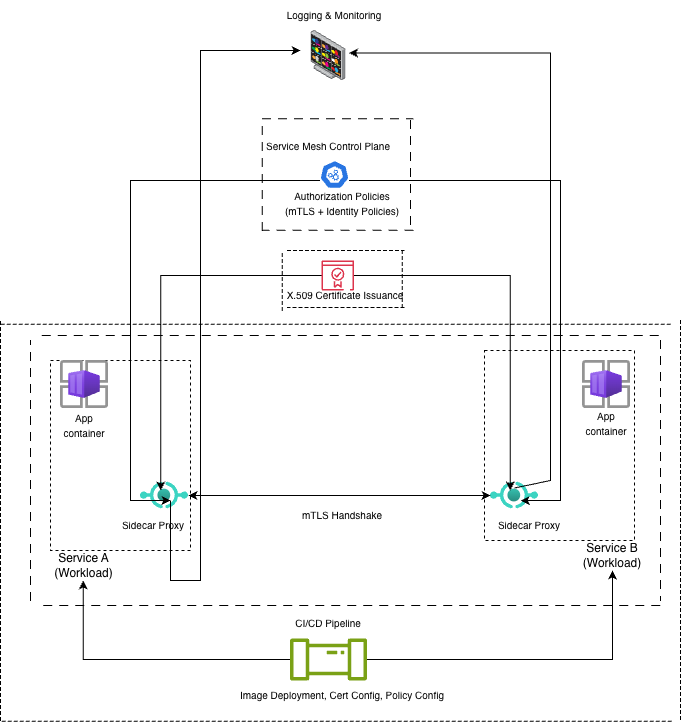

The diagram above was exported from draw.io. Its source (the exported page's mxGraphModel, read from the mxfile embedded in the PNG):
<mxGraphModel dx="2128" dy="1984" grid="1" gridSize="10" guides="1" tooltips="1" connect="1" arrows="1" fold="1" page="1" pageScale="1" pageWidth="827" pageHeight="1169" math="0" shadow="0">
  <root>
    <mxCell id="0" />
    <mxCell id="1" parent="0" />
    <mxCell id="qDpce3-49JHJjmVQx3L7-3" parent="1" style="text;html=1;whiteSpace=wrap;strokeColor=none;fillColor=none;align=center;verticalAlign=middle;rounded=0;" value="Service A (Workload)" vertex="1">
      <mxGeometry height="30" width="62.5" x="-668.5" y="340" as="geometry" />
    </mxCell>
    <mxCell id="qDpce3-49JHJjmVQx3L7-4" parent="1" style="text;html=1;whiteSpace=wrap;strokeColor=none;fillColor=none;align=center;verticalAlign=middle;rounded=0;" value="Service B (Workload)" vertex="1">
      <mxGeometry height="30" width="60" x="-138" y="330" as="geometry" />
    </mxCell>
    <mxCell id="qDpce3-49JHJjmVQx3L7-5" parent="1" style="rounded=0;whiteSpace=wrap;html=1;dashed=1;" value="" vertex="1">
      <mxGeometry height="190" width="140" x="-670" y="150" as="geometry" />
    </mxCell>
    <mxCell id="qDpce3-49JHJjmVQx3L7-6" parent="1" style="rounded=0;whiteSpace=wrap;html=1;dashed=1;" value="" vertex="1">
      <mxGeometry height="190" width="150" x="-236" y="140" as="geometry" />
    </mxCell>
    <mxCell id="qDpce3-49JHJjmVQx3L7-7" parent="1" style="image;aspect=fixed;html=1;points=[];align=center;fontSize=12;image=img/lib/azure2/other/Container_App_Environments.svg;" value="" vertex="1">
      <mxGeometry height="48" width="48" x="-660" y="150" as="geometry" />
    </mxCell>
    <mxCell id="qDpce3-49JHJjmVQx3L7-8" parent="1" style="image;aspect=fixed;html=1;points=[];align=center;fontSize=12;image=img/lib/azure2/other/Container_App_Environments.svg;" value="" vertex="1">
      <mxGeometry height="48" width="48" x="-138" y="150" as="geometry" />
    </mxCell>
    <mxCell id="qDpce3-49JHJjmVQx3L7-9" parent="1" style="image;aspect=fixed;html=1;points=[];align=center;fontSize=12;image=img/lib/azure2/other/API_Proxy.svg;" value="" vertex="1">
      <mxGeometry height="48" width="48" x="-580" y="261" as="geometry" />
    </mxCell>
    <mxCell id="qDpce3-49JHJjmVQx3L7-10" parent="1" style="image;aspect=fixed;html=1;points=[];align=center;fontSize=12;image=img/lib/azure2/other/API_Proxy.svg;" value="" vertex="1">
      <mxGeometry height="48" width="48" x="-230" y="261" as="geometry" />
    </mxCell>
    <mxCell id="qDpce3-49JHJjmVQx3L7-11" parent="1" style="text;html=1;whiteSpace=wrap;strokeColor=none;fillColor=none;align=center;verticalAlign=middle;rounded=0;" value="&lt;font style=&quot;font-size: 10px;&quot;&gt;Sidecar Proxy&lt;/font&gt;" vertex="1">
      <mxGeometry height="30" width="90" x="-612" y="300" as="geometry" />
    </mxCell>
    <mxCell id="qDpce3-49JHJjmVQx3L7-12" parent="1" style="text;html=1;whiteSpace=wrap;strokeColor=none;fillColor=none;align=center;verticalAlign=middle;rounded=0;" value="&lt;font style=&quot;font-size: 10px;&quot;&gt;Sidecar Proxy&lt;/font&gt;" vertex="1">
      <mxGeometry height="30" width="90" x="-236" y="300" as="geometry" />
    </mxCell>
    <mxCell id="qDpce3-49JHJjmVQx3L7-13" parent="1" style="text;html=1;whiteSpace=wrap;strokeColor=none;fillColor=none;align=center;verticalAlign=middle;rounded=0;" value="&lt;font style=&quot;font-size: 10px;&quot;&gt;App container&lt;/font&gt;" vertex="1">
      <mxGeometry height="30" width="60" x="-666" y="200" as="geometry" />
    </mxCell>
    <mxCell id="qDpce3-49JHJjmVQx3L7-14" parent="1" style="text;html=1;whiteSpace=wrap;strokeColor=none;fillColor=none;align=center;verticalAlign=middle;rounded=0;" value="&lt;font style=&quot;font-size: 10px;&quot;&gt;App container&lt;/font&gt;" vertex="1">
      <mxGeometry height="30" width="60" x="-143.99999999999997" y="198" as="geometry" />
    </mxCell>
    <mxCell id="qDpce3-49JHJjmVQx3L7-25" parent="1" style="sketch=0;outlineConnect=0;fontColor=#232F3E;gradientColor=none;fillColor=#DD344C;strokeColor=none;dashed=1;verticalLabelPosition=bottom;verticalAlign=top;align=center;html=1;fontSize=12;fontStyle=0;aspect=fixed;pointerEvents=1;shape=mxgraph.aws4.certificate_manager_2;" value="" vertex="1">
      <mxGeometry height="30" width="32.5" x="-398.93" y="50" as="geometry" />
    </mxCell>
    <mxCell id="qDpce3-49JHJjmVQx3L7-27" parent="1" style="text;html=1;whiteSpace=wrap;strokeColor=none;fillColor=none;align=center;verticalAlign=middle;rounded=0;" value="&lt;font style=&quot;font-size: 10px;&quot;&gt;X.509 Certificate Issuance&lt;/font&gt;" vertex="1">
      <mxGeometry height="30" width="160" x="-455" y="70" as="geometry" />
    </mxCell>
    <mxCell id="qDpce3-49JHJjmVQx3L7-30" parent="1" style="aspect=fixed;sketch=0;html=1;dashed=0;whitespace=wrap;verticalLabelPosition=bottom;verticalAlign=top;fillColor=#2875E2;strokeColor=#ffffff;points=[[0.005,0.63,0],[0.1,0.2,0],[0.9,0.2,0],[0.5,0,0],[0.995,0.63,0],[0.72,0.99,0],[0.5,1,0],[0.28,0.99,0]];shape=mxgraph.kubernetes.icon2;prIcon=control_plane" value="" vertex="1">
      <mxGeometry height="28" width="29.17" x="-400.58" y="-49.99999999999999" as="geometry" />
    </mxCell>
    <mxCell id="qDpce3-49JHJjmVQx3L7-31" parent="1" style="text;html=1;whiteSpace=wrap;strokeColor=none;fillColor=none;align=center;verticalAlign=middle;rounded=0;" value="&lt;font style=&quot;font-size: 10px;&quot;&gt;Service Mesh Control Plane&lt;/font&gt;" vertex="1">
      <mxGeometry height="30" width="140" x="-462" y="-78.75" as="geometry" />
    </mxCell>
    <mxCell id="qDpce3-49JHJjmVQx3L7-35" parent="1" style="text;html=1;whiteSpace=wrap;strokeColor=none;fillColor=none;align=center;verticalAlign=middle;rounded=0;" value="&lt;font style=&quot;font-size: 10px;&quot;&gt;mTLS Handshake&lt;/font&gt;" vertex="1">
      <mxGeometry height="30" width="120" x="-438.34" y="290" as="geometry" />
    </mxCell>
    <mxCell id="qDpce3-49JHJjmVQx3L7-37" parent="1" style="text;html=1;whiteSpace=wrap;strokeColor=none;fillColor=none;align=center;verticalAlign=middle;rounded=0;" value="&lt;font style=&quot;font-size: 10px;&quot;&gt;Authorization Policies&lt;/font&gt;&lt;br&gt;&lt;font style=&quot;font-size: 10px;&quot;&gt;(mTLS + Identity Policies)&lt;/font&gt;" vertex="1">
      <mxGeometry height="30" width="140" x="-448.34" y="-21.999999999999993" as="geometry" />
    </mxCell>
    <mxCell id="qDpce3-49JHJjmVQx3L7-41" edge="1" parent="1" source="qDpce3-49JHJjmVQx3L7-39" style="edgeStyle=orthogonalEdgeStyle;rounded=0;orthogonalLoop=1;jettySize=auto;html=1;" target="qDpce3-49JHJjmVQx3L7-3">
      <mxGeometry relative="1" as="geometry" />
    </mxCell>
    <mxCell id="qDpce3-49JHJjmVQx3L7-42" edge="1" parent="1" source="qDpce3-49JHJjmVQx3L7-39" style="edgeStyle=orthogonalEdgeStyle;rounded=0;orthogonalLoop=1;jettySize=auto;html=1;" target="qDpce3-49JHJjmVQx3L7-4">
      <mxGeometry relative="1" as="geometry" />
    </mxCell>
    <mxCell id="qDpce3-49JHJjmVQx3L7-39" parent="1" style="sketch=0;outlineConnect=0;fontColor=#232F3E;gradientColor=none;fillColor=#7AA116;strokeColor=none;dashed=0;verticalLabelPosition=bottom;verticalAlign=top;align=center;html=1;fontSize=12;fontStyle=0;aspect=fixed;pointerEvents=1;shape=mxgraph.aws4.iot_analytics_pipeline;" value="" vertex="1">
      <mxGeometry height="42" width="78" x="-431" y="428" as="geometry" />
    </mxCell>
    <mxCell id="qDpce3-49JHJjmVQx3L7-40" parent="1" style="text;html=1;whiteSpace=wrap;strokeColor=none;fillColor=none;align=center;verticalAlign=middle;rounded=0;" value="&lt;font style=&quot;font-size: 10px;&quot;&gt;CI/CD Pipeline&lt;/font&gt;" vertex="1">
      <mxGeometry height="30" width="90" x="-437" y="398" as="geometry" />
    </mxCell>
    <mxCell id="qDpce3-49JHJjmVQx3L7-43" parent="1" style="text;html=1;whiteSpace=wrap;strokeColor=none;fillColor=none;align=center;verticalAlign=middle;rounded=0;" value="&lt;font style=&quot;font-size: 10px;&quot;&gt;Image Deployment, Cert Config, Policy Config&lt;/font&gt;" vertex="1">
      <mxGeometry height="30" width="260" x="-508.34000000000003" y="470" as="geometry" />
    </mxCell>
    <mxCell id="qDpce3-49JHJjmVQx3L7-44" parent="1" style="image;points=[];aspect=fixed;html=1;align=center;shadow=0;dashed=0;image=img/lib/allied_telesis/security/DVS_Surveillance_Monitor.svg;" value="" vertex="1">
      <mxGeometry height="50" width="35" x="-409.5" y="-180" as="geometry" />
    </mxCell>
    <mxCell id="qDpce3-49JHJjmVQx3L7-45" parent="1" style="text;html=1;whiteSpace=wrap;strokeColor=none;fillColor=none;align=center;verticalAlign=middle;rounded=0;" value="&lt;font style=&quot;font-size: 10px;&quot;&gt;Logging &amp;amp; Monitoring&lt;/font&gt;" vertex="1">
      <mxGeometry height="30" width="130" x="-451.00000000000006" y="-210" as="geometry" />
    </mxCell>
    <mxCell id="qDpce3-49JHJjmVQx3L7-57" parent="1" style="shape=partialRectangle;whiteSpace=wrap;html=1;top=0;bottom=0;fillColor=none;dashed=1;dashPattern=8 8;" value="" vertex="1">
      <mxGeometry height="260" width="630" x="-690" y="130" as="geometry" />
    </mxCell>
    <mxCell id="qDpce3-49JHJjmVQx3L7-62" edge="1" parent="1" source="qDpce3-49JHJjmVQx3L7-9" style="endArrow=classic;startArrow=classic;html=1;rounded=0;" target="qDpce3-49JHJjmVQx3L7-10" value="">
      <mxGeometry height="50" relative="1" width="50" as="geometry">
        <mxPoint x="-380" y="300" as="sourcePoint" />
        <mxPoint x="-330" y="250" as="targetPoint" />
      </mxGeometry>
    </mxCell>
    <mxCell id="qDpce3-49JHJjmVQx3L7-63" parent="1" style="shape=partialRectangle;whiteSpace=wrap;html=1;top=0;bottom=0;fillColor=none;dashed=1;dashPattern=8 8;rotation=-90;" value="" vertex="1">
      <mxGeometry height="617.5" width="270" x="-504.59" y="-48.75" as="geometry" />
    </mxCell>
    <mxCell id="qDpce3-49JHJjmVQx3L7-64" edge="1" parent="1" source="qDpce3-49JHJjmVQx3L7-25" style="edgeStyle=orthogonalEdgeStyle;rounded=0;orthogonalLoop=1;jettySize=auto;html=1;entryX=0.426;entryY=0.192;entryDx=0;entryDy=0;entryPerimeter=0;" target="qDpce3-49JHJjmVQx3L7-63">
      <mxGeometry relative="1" as="geometry">
        <Array as="points">
          <mxPoint x="-560" y="65" />
        </Array>
      </mxGeometry>
    </mxCell>
    <mxCell id="qDpce3-49JHJjmVQx3L7-65" edge="1" parent="1" source="qDpce3-49JHJjmVQx3L7-25" style="edgeStyle=orthogonalEdgeStyle;rounded=0;orthogonalLoop=1;jettySize=auto;html=1;entryX=0.426;entryY=0.758;entryDx=0;entryDy=0;entryPerimeter=0;" target="qDpce3-49JHJjmVQx3L7-63">
      <mxGeometry relative="1" as="geometry">
        <Array as="points">
          <mxPoint x="-210" y="65" />
        </Array>
      </mxGeometry>
    </mxCell>
    <mxCell id="qDpce3-49JHJjmVQx3L7-67" edge="1" parent="1" source="qDpce3-49JHJjmVQx3L7-30" style="edgeStyle=orthogonalEdgeStyle;rounded=0;orthogonalLoop=1;jettySize=auto;html=1;entryX=0.389;entryY=0.208;entryDx=0;entryDy=0;entryPerimeter=0;" target="qDpce3-49JHJjmVQx3L7-63">
      <mxGeometry relative="1" as="geometry">
        <Array as="points">
          <mxPoint x="-590" y="-30" />
          <mxPoint x="-590" y="290" />
        </Array>
      </mxGeometry>
    </mxCell>
    <mxCell id="qDpce3-49JHJjmVQx3L7-68" edge="1" parent="1" source="qDpce3-49JHJjmVQx3L7-30" style="edgeStyle=orthogonalEdgeStyle;rounded=0;orthogonalLoop=1;jettySize=auto;html=1;entryX=0.389;entryY=0.775;entryDx=0;entryDy=0;entryPerimeter=0;" target="qDpce3-49JHJjmVQx3L7-63">
      <mxGeometry relative="1" as="geometry">
        <Array as="points">
          <mxPoint x="-160" y="-30" />
          <mxPoint x="-160" y="290" />
        </Array>
      </mxGeometry>
    </mxCell>
    <mxCell id="qDpce3-49JHJjmVQx3L7-69" parent="1" style="shape=partialRectangle;whiteSpace=wrap;html=1;top=0;bottom=0;fillColor=none;dashed=1;dashPattern=8 8;rotation=-90;" value="" vertex="1">
      <mxGeometry height="150.41" width="111.33" x="-438.34000000000003" y="-111.2" as="geometry" />
    </mxCell>
    <mxCell id="qDpce3-49JHJjmVQx3L7-71" parent="1" style="shape=partialRectangle;whiteSpace=wrap;html=1;top=0;bottom=0;fillColor=none;dashed=1;dashPattern=8 8;rotation=0;" value="" vertex="1">
      <mxGeometry height="110" width="148.33" x="-458.33" y="-90" as="geometry" />
    </mxCell>
    <mxCell id="qDpce3-49JHJjmVQx3L7-74" edge="1" parent="1" style="endArrow=classic;html=1;rounded=0;" value="">
      <mxGeometry height="50" relative="1" width="50" as="geometry">
        <Array as="points">
          <mxPoint x="-550" y="370" />
          <mxPoint x="-520" y="370" />
          <mxPoint x="-520" y="190" />
          <mxPoint x="-520" y="10" />
          <mxPoint x="-520" y="-160" />
        </Array>
        <mxPoint x="-550" y="290" as="sourcePoint" />
        <mxPoint x="-420" y="-160" as="targetPoint" />
      </mxGeometry>
    </mxCell>
    <mxCell id="qDpce3-49JHJjmVQx3L7-75" edge="1" parent="1" style="endArrow=classic;html=1;rounded=0;exitX=0.389;exitY=0.775;exitDx=0;exitDy=0;exitPerimeter=0;" value="">
      <mxGeometry height="50" relative="1" width="50" as="geometry">
        <Array as="points">
          <mxPoint x="-170" y="270" />
          <mxPoint x="-170" y="-157.5" />
        </Array>
        <mxPoint x="-205.88749999999993" y="277.4899999999998" as="sourcePoint" />
        <mxPoint x="-371.40999999999985" y="-157.5" as="targetPoint" />
      </mxGeometry>
    </mxCell>
    <mxCell id="qDpce3-49JHJjmVQx3L7-76" parent="1" style="shape=partialRectangle;whiteSpace=wrap;html=1;top=0;bottom=0;fillColor=none;dashed=1;" value="" vertex="1">
      <mxGeometry height="400" width="680" x="-720" y="110" as="geometry" />
    </mxCell>
    <mxCell id="qDpce3-49JHJjmVQx3L7-77" parent="1" style="shape=partialRectangle;whiteSpace=wrap;html=1;top=0;bottom=0;fillColor=none;dashed=1;rotation=-90;" value="" vertex="1">
      <mxGeometry height="670" width="397.08" x="-582.7" y="-22.7" as="geometry" />
    </mxCell>
    <mxCell id="qDpce3-49JHJjmVQx3L7-80" parent="1" style="shape=partialRectangle;whiteSpace=wrap;html=1;top=0;bottom=0;fillColor=none;dashed=1;" value="" vertex="1">
      <mxGeometry height="60" width="120" x="-438.34" y="40" as="geometry" />
    </mxCell>
    <mxCell id="qDpce3-49JHJjmVQx3L7-81" parent="1" style="shape=partialRectangle;whiteSpace=wrap;html=1;top=0;bottom=0;fillColor=none;dashed=1;rotation=-90;" value="" vertex="1">
      <mxGeometry height="116.5" width="57" x="-403.25" y="10.25" as="geometry" />
    </mxCell>
  </root>
</mxGraphModel>